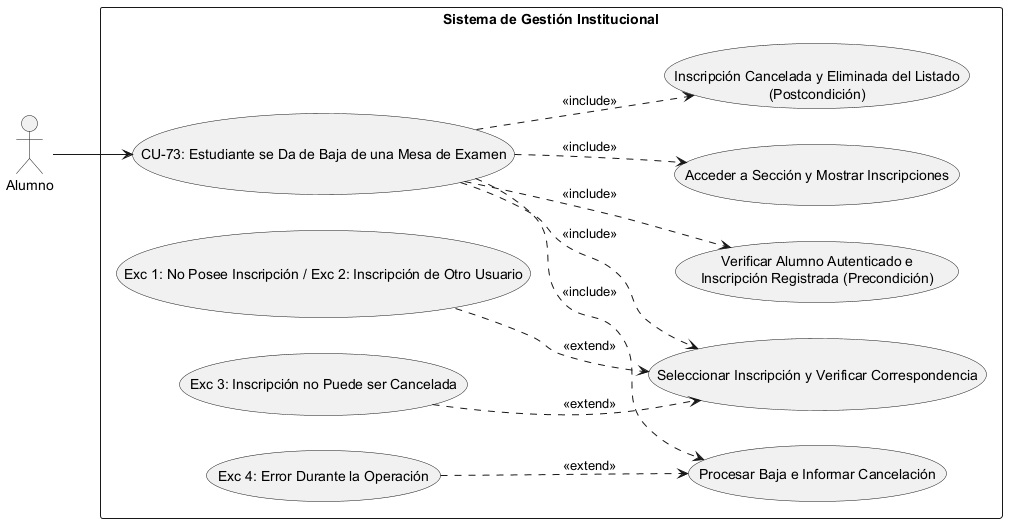

The diagram above was rendered by PlantUML. Its source (embedded in the PNG):
@startuml
left to right direction
skinparam packageStyle rectangle

' Definición de Actores
actor "Alumno" as Actor

rectangle "Sistema de Gestión Institucional" {
    
    ' Caso de Uso Principal
    usecase "CU-73: Estudiante se Da de Baja de una Mesa de Examen" as CU73
    
    ' --- PRECONDICIONES ---
    usecase "Verificar Alumno Autenticado e\nInscripción Registrada (Precondición)" as Precond
    
    ' --- SECUENCIA NORMAL ---
    usecase "Acceder a Sección y Mostrar Inscripciones" as Sec1
    usecase "Seleccionar Inscripción y Verificar Correspondencia" as Sec2
    usecase "Procesar Baja e Informar Cancelación" as Sec3
    
    ' --- POSTCONDICIÓN ---
    usecase "Inscripción Cancelada y Eliminada del Listado\n(Postcondición)" as Post
    
    ' --- EXCEPCIONES ---
    usecase "Exc 1: No Posee Inscripción / Exc 2: Inscripción de Otro Usuario" as Exc1_2
    usecase "Exc 3: Inscripción no Puede ser Cancelada" as Exc3
    usecase "Exc 4: Error Durante la Operación" as Exc4

    ' Conexión del Actor al caso raíz
    Actor --> CU73

    ' Relaciones de Inclusión (Precondiciones, Secuencia Normal y Postcondición)
    CU73 ..> Precond : <<include>>
    CU73 ..> Sec1 : <<include>>
    CU73 ..> Sec2 : <<include>>
    CU73 ..> Sec3 : <<include>>
    CU73 ..> Post : <<include>>

    ' Relaciones de Extensión (Excepciones vinculadas al paso correspondiente)
    Exc1_2 ..> Sec2 : <<extend>>
    Exc3 ..> Sec2 : <<extend>>
    Exc4 ..> Sec3 : <<extend>>
}
@enduml